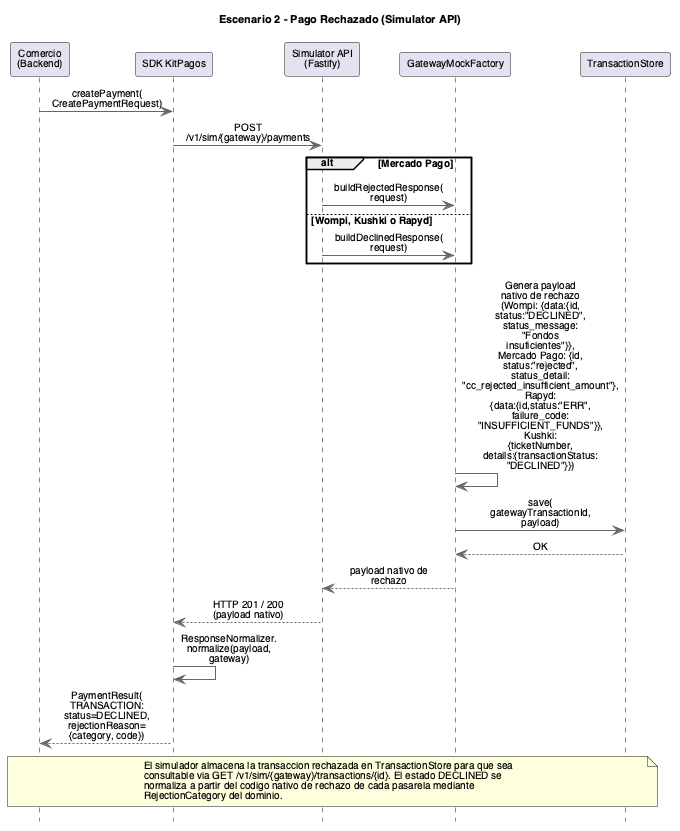

The diagram above was rendered by PlantUML. Its source (embedded in the PNG):
@startuml Sequence Diagram - Denied Payment
title Escenario 2 - Pago Rechazado (Simulator API)
skinparam backgroundColor white
skinparam defaultFontName Helvetica
skinparam defaultFontSize 10
skinparam titleFontSize 11
skinparam ParticipantFontSize 10
skinparam ActorFontSize 10
skinparam ArrowFontSize 10
skinparam NoteFontSize 10
skinparam SequenceGroupFontSize 10
skinparam SequenceGroupHeaderFontSize 10
skinparam SequenceDividerFontSize 10
skinparam maxMessageSize 95
hide footbox
skinparam sequenceMessageAlign center
skinparam ArrowColor #666666
skinparam LifeLineBorderColor #666666

participant "Comercio\n(Backend)" as Comercio
participant "SDK KitPagos" as SDK
participant "Simulator API\n(Fastify)" as SimAPI
participant "GatewayMockFactory" as MockFactory
participant "TransactionStore" as Store

Comercio -> SDK : createPayment(\nCreatePaymentRequest)
SDK -> SimAPI : POST /v1/sim/{gateway}/payments
alt Mercado Pago
  SimAPI -> MockFactory : buildRejectedResponse(\nrequest)
else Wompi, Kushki o Rapyd
  SimAPI -> MockFactory : buildDeclinedResponse(\nrequest)
end
MockFactory -> MockFactory : Genera payload nativo de rechazo\n(Wompi: {data:{id,\nstatus:"DECLINED",\nstatus_message:\n"Fondos insuficientes"}},\nMercado Pago: {id,\nstatus:"rejected",\nstatus_detail:\n"cc_rejected_insufficient_amount"},\nRapyd: {data:{id,status:"ERR",\nfailure_code:\n"INSUFFICIENT_FUNDS"}},\nKushki: {ticketNumber,\ndetails:{transactionStatus:\n"DECLINED"}})
MockFactory -> Store : save(\ngatewayTransactionId,\npayload)
Store --> MockFactory : OK
MockFactory --> SimAPI : payload nativo de rechazo
SimAPI --> SDK : HTTP 201 / 200 (payload nativo)
SDK -> SDK : ResponseNormalizer.\nnormalize(payload,\ngateway)
SDK --> Comercio : PaymentResult(\nTRANSACTION:\nstatus=DECLINED,\nrejectionReason=\n{category, code})

note over Comercio, Store
  El simulador almacena la transaccion rechazada en TransactionStore para que sea
  consultable via GET /v1/sim/{gateway}/transactions/{id}. El estado DECLINED se
  normaliza a partir del codigo nativo de rechazo de cada pasarela mediante
  RejectionCategory del dominio.
end note

@enduml